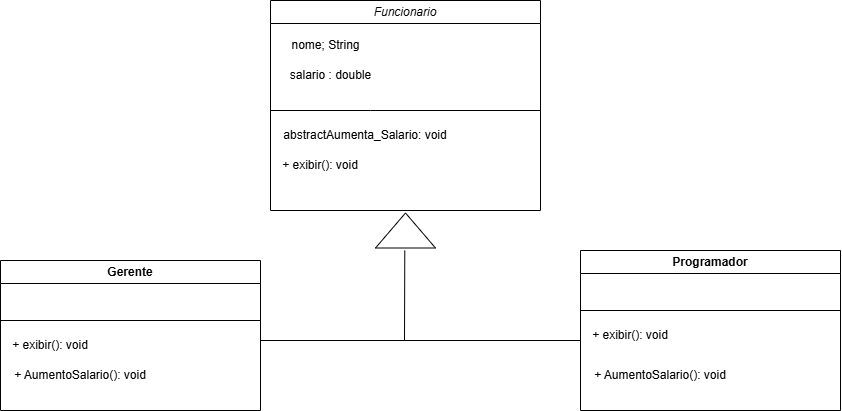

The diagram above was exported from draw.io. Its source (the exported page's mxGraphModel, read from the mxfile embedded in the PNG):
<mxGraphModel dx="880" dy="468" grid="1" gridSize="10" guides="1" tooltips="1" connect="1" arrows="1" fold="1" page="1" pageScale="1" pageWidth="827" pageHeight="1169" math="0" shadow="0">
  <root>
    <mxCell id="0" />
    <mxCell id="1" parent="0" />
    <mxCell id="FV2Bgc2iqlXQpK6pDYKK-3" value="&lt;span style=&quot;font-weight: 400;&quot;&gt;&lt;i&gt;Funcionario&lt;/i&gt;&lt;/span&gt;" style="swimlane;whiteSpace=wrap;html=1;" parent="1" vertex="1">
      <mxGeometry x="300" y="30" width="270" height="210" as="geometry" />
    </mxCell>
    <mxCell id="FZDLlWGPgAXQEqBgEJwD-2" value="nome; String" style="text;html=1;align=center;verticalAlign=middle;resizable=0;points=[];autosize=1;strokeColor=none;fillColor=none;" parent="FV2Bgc2iqlXQpK6pDYKK-3" vertex="1">
      <mxGeometry x="10" y="30" width="90" height="30" as="geometry" />
    </mxCell>
    <mxCell id="FV2Bgc2iqlXQpK6pDYKK-4" value="" style="endArrow=none;html=1;rounded=0;" parent="FV2Bgc2iqlXQpK6pDYKK-3" edge="1">
      <mxGeometry width="50" height="50" relative="1" as="geometry">
        <mxPoint y="110" as="sourcePoint" />
        <mxPoint x="270" y="110" as="targetPoint" />
        <Array as="points">
          <mxPoint x="100" y="110" />
        </Array>
      </mxGeometry>
    </mxCell>
    <mxCell id="FZDLlWGPgAXQEqBgEJwD-3" value="salario : double" style="text;html=1;align=center;verticalAlign=middle;resizable=0;points=[];autosize=1;strokeColor=none;fillColor=none;" parent="FV2Bgc2iqlXQpK6pDYKK-3" vertex="1">
      <mxGeometry x="10" y="60" width="100" height="30" as="geometry" />
    </mxCell>
    <mxCell id="FZDLlWGPgAXQEqBgEJwD-8" value="abstractAumenta_Salario: void" style="text;html=1;align=center;verticalAlign=middle;whiteSpace=wrap;rounded=0;" parent="FV2Bgc2iqlXQpK6pDYKK-3" vertex="1">
      <mxGeometry x="10" y="120" width="170" height="30" as="geometry" />
    </mxCell>
    <mxCell id="FZDLlWGPgAXQEqBgEJwD-17" value="+ exibir(): void" style="text;html=1;align=center;verticalAlign=middle;whiteSpace=wrap;rounded=0;" parent="FV2Bgc2iqlXQpK6pDYKK-3" vertex="1">
      <mxGeometry x="10" y="150" width="80" height="30" as="geometry" />
    </mxCell>
    <mxCell id="FZDLlWGPgAXQEqBgEJwD-9" value="" style="triangle;whiteSpace=wrap;html=1;rotation=-90;" parent="1" vertex="1">
      <mxGeometry x="417.5" y="230" width="35" height="60" as="geometry" />
    </mxCell>
    <mxCell id="FZDLlWGPgAXQEqBgEJwD-10" value="" style="endArrow=none;html=1;rounded=0;" parent="1" edge="1">
      <mxGeometry width="50" height="50" relative="1" as="geometry">
        <mxPoint x="434" y="370" as="sourcePoint" />
        <mxPoint x="434.29" y="280" as="targetPoint" />
        <Array as="points" />
      </mxGeometry>
    </mxCell>
    <mxCell id="FZDLlWGPgAXQEqBgEJwD-11" value="Gerente" style="swimlane;whiteSpace=wrap;html=1;" parent="1" vertex="1">
      <mxGeometry x="30" y="290" width="260" height="150" as="geometry" />
    </mxCell>
    <mxCell id="FZDLlWGPgAXQEqBgEJwD-12" value="" style="endArrow=none;html=1;rounded=0;" parent="FZDLlWGPgAXQEqBgEJwD-11" edge="1">
      <mxGeometry width="50" height="50" relative="1" as="geometry">
        <mxPoint y="60" as="sourcePoint" />
        <mxPoint x="260" y="60" as="targetPoint" />
      </mxGeometry>
    </mxCell>
    <mxCell id="FZDLlWGPgAXQEqBgEJwD-15" value="+ exibir(): void" style="text;html=1;align=center;verticalAlign=middle;whiteSpace=wrap;rounded=0;" parent="FZDLlWGPgAXQEqBgEJwD-11" vertex="1">
      <mxGeometry x="10" y="70" width="80" height="30" as="geometry" />
    </mxCell>
    <mxCell id="FZDLlWGPgAXQEqBgEJwD-16" value="+ AumentoSalario(): void" style="text;html=1;align=center;verticalAlign=middle;whiteSpace=wrap;rounded=0;" parent="FZDLlWGPgAXQEqBgEJwD-11" vertex="1">
      <mxGeometry x="10" y="100" width="140" height="30" as="geometry" />
    </mxCell>
    <mxCell id="FZDLlWGPgAXQEqBgEJwD-18" value="Programador" style="swimlane;whiteSpace=wrap;html=1;" parent="1" vertex="1">
      <mxGeometry x="610" y="280" width="260" height="160" as="geometry" />
    </mxCell>
    <mxCell id="FZDLlWGPgAXQEqBgEJwD-19" value="" style="endArrow=none;html=1;rounded=0;" parent="FZDLlWGPgAXQEqBgEJwD-18" edge="1">
      <mxGeometry width="50" height="50" relative="1" as="geometry">
        <mxPoint y="60" as="sourcePoint" />
        <mxPoint x="260" y="60" as="targetPoint" />
      </mxGeometry>
    </mxCell>
    <mxCell id="FZDLlWGPgAXQEqBgEJwD-20" value="+ exibir(): void" style="text;html=1;align=center;verticalAlign=middle;whiteSpace=wrap;rounded=0;" parent="FZDLlWGPgAXQEqBgEJwD-18" vertex="1">
      <mxGeometry x="10" y="70" width="80" height="30" as="geometry" />
    </mxCell>
    <mxCell id="FZDLlWGPgAXQEqBgEJwD-21" value="+ AumentoSalario(): void" style="text;html=1;align=center;verticalAlign=middle;whiteSpace=wrap;rounded=0;" parent="FZDLlWGPgAXQEqBgEJwD-18" vertex="1">
      <mxGeometry x="10" y="110" width="140" height="30" as="geometry" />
    </mxCell>
    <mxCell id="FZDLlWGPgAXQEqBgEJwD-22" value="" style="endArrow=none;html=1;rounded=0;" parent="1" edge="1">
      <mxGeometry width="50" height="50" relative="1" as="geometry">
        <mxPoint x="290" y="370" as="sourcePoint" />
        <mxPoint x="610" y="370" as="targetPoint" />
        <Array as="points" />
      </mxGeometry>
    </mxCell>
  </root>
</mxGraphModel>